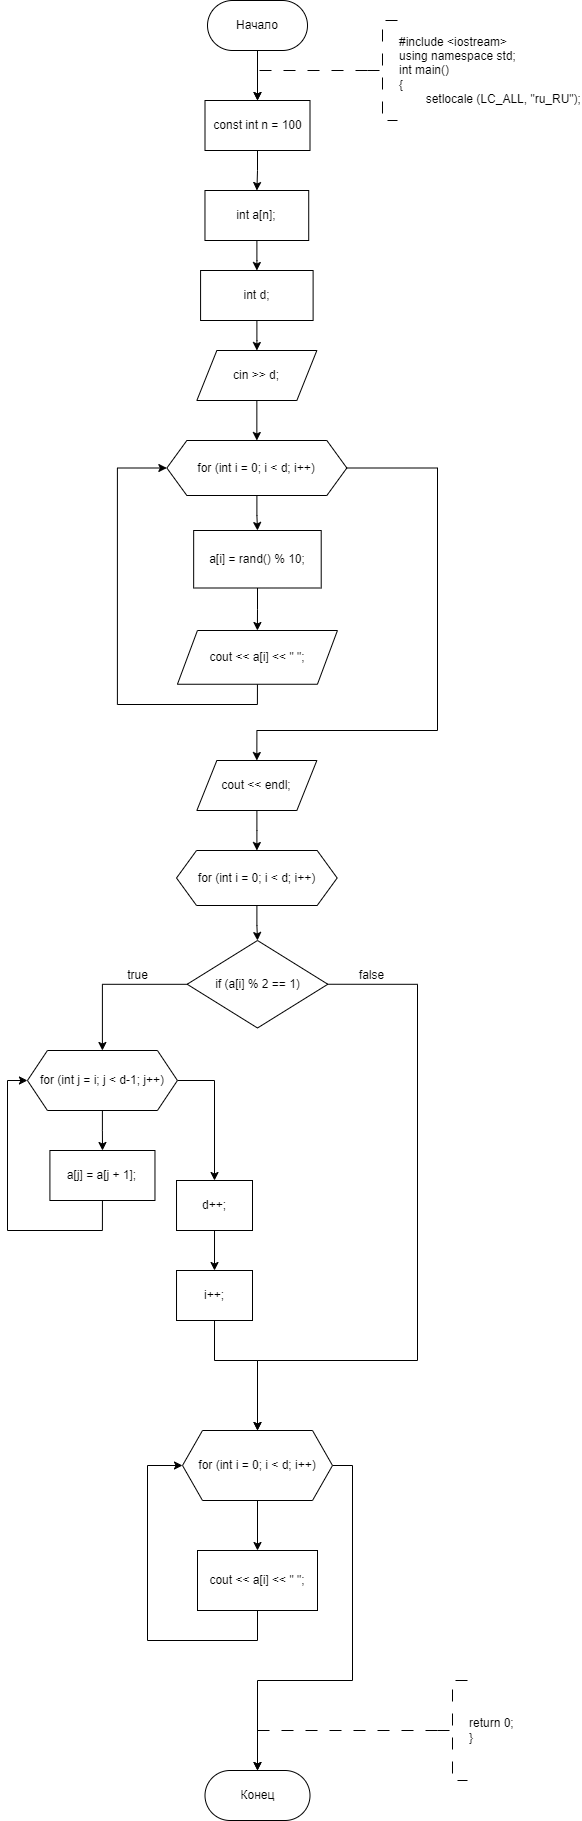

The diagram above was exported from draw.io. Its source (the exported page's mxGraphModel, read from the mxfile embedded in the PNG):
<mxGraphModel dx="696" dy="461" grid="1" gridSize="10" guides="1" tooltips="1" connect="1" arrows="1" fold="1" page="1" pageScale="1" pageWidth="827" pageHeight="1169" math="0" shadow="0">
  <root>
    <mxCell id="WIyWlLk6GJQsqaUBKTNV-0" />
    <mxCell id="WIyWlLk6GJQsqaUBKTNV-1" parent="WIyWlLk6GJQsqaUBKTNV-0" />
    <mxCell id="cIA8ymqUoOUv_UjENAOg-0" value="" style="edgeStyle=orthogonalEdgeStyle;rounded=0;orthogonalLoop=1;jettySize=auto;html=1;entryX=0.5;entryY=0;entryDx=0;entryDy=0;" parent="WIyWlLk6GJQsqaUBKTNV-1" source="cIA8ymqUoOUv_UjENAOg-1" target="cIA8ymqUoOUv_UjENAOg-6" edge="1">
      <mxGeometry relative="1" as="geometry">
        <mxPoint x="289.4" y="300" as="targetPoint" />
      </mxGeometry>
    </mxCell>
    <mxCell id="cIA8ymqUoOUv_UjENAOg-1" value="Начало" style="rounded=1;whiteSpace=wrap;html=1;arcSize=50;" parent="WIyWlLk6GJQsqaUBKTNV-1" vertex="1">
      <mxGeometry x="240" y="200" width="100" height="50" as="geometry" />
    </mxCell>
    <mxCell id="cIA8ymqUoOUv_UjENAOg-3" value="" style="edgeStyle=orthogonalEdgeStyle;rounded=0;orthogonalLoop=1;jettySize=auto;html=1;strokeWidth=1;dashed=1;dashPattern=12 12;entryX=0.5;entryY=0;entryDx=0;entryDy=0;" parent="WIyWlLk6GJQsqaUBKTNV-1" source="cIA8ymqUoOUv_UjENAOg-4" target="cIA8ymqUoOUv_UjENAOg-6" edge="1">
      <mxGeometry relative="1" as="geometry">
        <Array as="points">
          <mxPoint x="290" y="270" />
        </Array>
        <mxPoint x="290.02857142857135" y="300" as="targetPoint" />
      </mxGeometry>
    </mxCell>
    <mxCell id="cIA8ymqUoOUv_UjENAOg-4" value="#include &amp;lt;iostream&amp;gt;&lt;br&gt;using namespace std;&lt;br&gt;int main()&lt;br&gt;{&lt;br&gt;&lt;span style=&quot;white-space: pre;&quot;&gt;&#09;&lt;/span&gt;setlocale (LC_ALL, &quot;ru_RU&quot;);" style="strokeWidth=1;html=1;shape=mxgraph.flowchart.annotation_2;align=left;labelPosition=right;pointerEvents=1;dashed=1;dashPattern=12 12;" parent="WIyWlLk6GJQsqaUBKTNV-1" vertex="1">
      <mxGeometry x="400" y="220" width="30" height="100" as="geometry" />
    </mxCell>
    <mxCell id="cIA8ymqUoOUv_UjENAOg-114" value="" style="edgeStyle=orthogonalEdgeStyle;rounded=0;orthogonalLoop=1;jettySize=auto;html=1;" parent="WIyWlLk6GJQsqaUBKTNV-1" source="cIA8ymqUoOUv_UjENAOg-6" target="cIA8ymqUoOUv_UjENAOg-8" edge="1">
      <mxGeometry relative="1" as="geometry" />
    </mxCell>
    <mxCell id="cIA8ymqUoOUv_UjENAOg-6" value="const int n = 100" style="rounded=0;whiteSpace=wrap;html=1;" parent="WIyWlLk6GJQsqaUBKTNV-1" vertex="1">
      <mxGeometry x="237.5" y="300" width="105" height="50" as="geometry" />
    </mxCell>
    <mxCell id="cIA8ymqUoOUv_UjENAOg-83" value="" style="edgeStyle=orthogonalEdgeStyle;rounded=0;orthogonalLoop=1;jettySize=auto;html=1;" parent="WIyWlLk6GJQsqaUBKTNV-1" source="cIA8ymqUoOUv_UjENAOg-8" target="cIA8ymqUoOUv_UjENAOg-82" edge="1">
      <mxGeometry relative="1" as="geometry" />
    </mxCell>
    <mxCell id="cIA8ymqUoOUv_UjENAOg-8" value="int a[n];" style="rounded=0;whiteSpace=wrap;html=1;" parent="WIyWlLk6GJQsqaUBKTNV-1" vertex="1">
      <mxGeometry x="237.47" y="390" width="103.75" height="50" as="geometry" />
    </mxCell>
    <mxCell id="cIA8ymqUoOUv_UjENAOg-11" value="" style="edgeStyle=orthogonalEdgeStyle;rounded=0;orthogonalLoop=1;jettySize=auto;html=1;" parent="WIyWlLk6GJQsqaUBKTNV-1" source="cIA8ymqUoOUv_UjENAOg-13" target="cIA8ymqUoOUv_UjENAOg-15" edge="1">
      <mxGeometry relative="1" as="geometry" />
    </mxCell>
    <mxCell id="cIA8ymqUoOUv_UjENAOg-12" value="" style="edgeStyle=orthogonalEdgeStyle;rounded=0;orthogonalLoop=1;jettySize=auto;html=1;exitX=1;exitY=0.5;exitDx=0;exitDy=0;entryX=0.5;entryY=0;entryDx=0;entryDy=0;" parent="WIyWlLk6GJQsqaUBKTNV-1" source="cIA8ymqUoOUv_UjENAOg-13" target="cIA8ymqUoOUv_UjENAOg-89" edge="1">
      <mxGeometry relative="1" as="geometry">
        <mxPoint x="449.94000000000005" y="660" as="sourcePoint" />
        <Array as="points">
          <mxPoint x="469.97" y="667" />
          <mxPoint x="469.97" y="930" />
          <mxPoint x="288.97" y="930" />
        </Array>
        <mxPoint x="289.94000000000005" y="950" as="targetPoint" />
      </mxGeometry>
    </mxCell>
    <mxCell id="cIA8ymqUoOUv_UjENAOg-13" value="for (int i = 0; i &amp;lt; d; i++)" style="shape=hexagon;perimeter=hexagonPerimeter2;whiteSpace=wrap;html=1;fixedSize=1;rounded=0;" parent="WIyWlLk6GJQsqaUBKTNV-1" vertex="1">
      <mxGeometry x="199.35" y="640" width="180" height="55" as="geometry" />
    </mxCell>
    <mxCell id="cIA8ymqUoOUv_UjENAOg-14" value="" style="edgeStyle=orthogonalEdgeStyle;rounded=0;orthogonalLoop=1;jettySize=auto;html=1;" parent="WIyWlLk6GJQsqaUBKTNV-1" source="cIA8ymqUoOUv_UjENAOg-15" target="cIA8ymqUoOUv_UjENAOg-17" edge="1">
      <mxGeometry relative="1" as="geometry" />
    </mxCell>
    <mxCell id="cIA8ymqUoOUv_UjENAOg-15" value="a[i] = rand() % 10;" style="whiteSpace=wrap;html=1;rounded=0;" parent="WIyWlLk6GJQsqaUBKTNV-1" vertex="1">
      <mxGeometry x="226.16" y="730" width="127.55" height="57.5" as="geometry" />
    </mxCell>
    <mxCell id="cIA8ymqUoOUv_UjENAOg-16" style="edgeStyle=orthogonalEdgeStyle;rounded=0;orthogonalLoop=1;jettySize=auto;html=1;exitX=0.5;exitY=1;exitDx=0;exitDy=0;entryX=0;entryY=0.5;entryDx=0;entryDy=0;" parent="WIyWlLk6GJQsqaUBKTNV-1" source="cIA8ymqUoOUv_UjENAOg-17" target="cIA8ymqUoOUv_UjENAOg-13" edge="1">
      <mxGeometry relative="1" as="geometry">
        <Array as="points">
          <mxPoint x="289.94000000000005" y="904" />
          <mxPoint x="149.94" y="904" />
          <mxPoint x="149.94" y="667" />
        </Array>
      </mxGeometry>
    </mxCell>
    <mxCell id="cIA8ymqUoOUv_UjENAOg-17" value="cout &amp;lt;&amp;lt; a[i] &amp;lt;&amp;lt; &quot; &quot;;" style="shape=parallelogram;perimeter=parallelogramPerimeter;whiteSpace=wrap;html=1;fixedSize=1;rounded=0;" parent="WIyWlLk6GJQsqaUBKTNV-1" vertex="1">
      <mxGeometry x="209.94" y="830" width="160" height="53.75" as="geometry" />
    </mxCell>
    <mxCell id="cIA8ymqUoOUv_UjENAOg-73" value="Конец" style="rounded=1;whiteSpace=wrap;html=1;arcSize=50;" parent="WIyWlLk6GJQsqaUBKTNV-1" vertex="1">
      <mxGeometry x="237.5" y="1970" width="105" height="50" as="geometry" />
    </mxCell>
    <mxCell id="cIA8ymqUoOUv_UjENAOg-74" value="return 0;&lt;br&gt;}" style="strokeWidth=1;html=1;shape=mxgraph.flowchart.annotation_2;align=left;labelPosition=right;pointerEvents=1;dashed=1;dashPattern=12 12;" parent="WIyWlLk6GJQsqaUBKTNV-1" vertex="1">
      <mxGeometry x="470" y="1880" width="30" height="100" as="geometry" />
    </mxCell>
    <mxCell id="cIA8ymqUoOUv_UjENAOg-75" value="" style="edgeStyle=orthogonalEdgeStyle;rounded=0;orthogonalLoop=1;jettySize=auto;html=1;strokeWidth=1;dashed=1;dashPattern=12 12;exitX=0;exitY=0.5;exitDx=0;exitDy=0;exitPerimeter=0;entryX=0.5;entryY=0;entryDx=0;entryDy=0;" parent="WIyWlLk6GJQsqaUBKTNV-1" source="cIA8ymqUoOUv_UjENAOg-74" target="cIA8ymqUoOUv_UjENAOg-73" edge="1">
      <mxGeometry relative="1" as="geometry">
        <mxPoint x="426.95" y="1930" as="sourcePoint" />
        <mxPoint x="320" y="1940" as="targetPoint" />
        <Array as="points">
          <mxPoint x="290" y="1930" />
        </Array>
      </mxGeometry>
    </mxCell>
    <mxCell id="cIA8ymqUoOUv_UjENAOg-87" value="" style="edgeStyle=orthogonalEdgeStyle;rounded=0;orthogonalLoop=1;jettySize=auto;html=1;" parent="WIyWlLk6GJQsqaUBKTNV-1" source="cIA8ymqUoOUv_UjENAOg-82" target="cIA8ymqUoOUv_UjENAOg-86" edge="1">
      <mxGeometry relative="1" as="geometry" />
    </mxCell>
    <mxCell id="cIA8ymqUoOUv_UjENAOg-82" value="int d;" style="rounded=0;whiteSpace=wrap;html=1;" parent="WIyWlLk6GJQsqaUBKTNV-1" vertex="1">
      <mxGeometry x="233.08" y="470" width="112.53" height="50" as="geometry" />
    </mxCell>
    <mxCell id="cIA8ymqUoOUv_UjENAOg-88" value="" style="edgeStyle=orthogonalEdgeStyle;rounded=0;orthogonalLoop=1;jettySize=auto;html=1;" parent="WIyWlLk6GJQsqaUBKTNV-1" source="cIA8ymqUoOUv_UjENAOg-86" target="cIA8ymqUoOUv_UjENAOg-13" edge="1">
      <mxGeometry relative="1" as="geometry" />
    </mxCell>
    <mxCell id="cIA8ymqUoOUv_UjENAOg-86" value="cin &amp;gt;&amp;gt; d;" style="shape=parallelogram;perimeter=parallelogramPerimeter;whiteSpace=wrap;html=1;fixedSize=1;" parent="WIyWlLk6GJQsqaUBKTNV-1" vertex="1">
      <mxGeometry x="229.35" y="550" width="120" height="50" as="geometry" />
    </mxCell>
    <mxCell id="Pe1495gDfvn0sZ1TuwFw-1" value="" style="edgeStyle=orthogonalEdgeStyle;rounded=0;orthogonalLoop=1;jettySize=auto;html=1;" edge="1" parent="WIyWlLk6GJQsqaUBKTNV-1" source="cIA8ymqUoOUv_UjENAOg-89" target="Pe1495gDfvn0sZ1TuwFw-0">
      <mxGeometry relative="1" as="geometry" />
    </mxCell>
    <mxCell id="cIA8ymqUoOUv_UjENAOg-89" value="cout &amp;lt;&amp;lt; endl;" style="shape=parallelogram;perimeter=parallelogramPerimeter;whiteSpace=wrap;html=1;fixedSize=1;" parent="WIyWlLk6GJQsqaUBKTNV-1" vertex="1">
      <mxGeometry x="229.35" y="960" width="120" height="50" as="geometry" />
    </mxCell>
    <mxCell id="Pe1495gDfvn0sZ1TuwFw-3" value="" style="edgeStyle=orthogonalEdgeStyle;rounded=0;orthogonalLoop=1;jettySize=auto;html=1;" edge="1" parent="WIyWlLk6GJQsqaUBKTNV-1" source="Pe1495gDfvn0sZ1TuwFw-0" target="Pe1495gDfvn0sZ1TuwFw-2">
      <mxGeometry relative="1" as="geometry" />
    </mxCell>
    <mxCell id="Pe1495gDfvn0sZ1TuwFw-0" value="for (int i = 0; i &amp;lt; d; i++)" style="shape=hexagon;perimeter=hexagonPerimeter2;whiteSpace=wrap;html=1;fixedSize=1;" vertex="1" parent="WIyWlLk6GJQsqaUBKTNV-1">
      <mxGeometry x="209.01999999999998" y="1050" width="160.65" height="55" as="geometry" />
    </mxCell>
    <mxCell id="Pe1495gDfvn0sZ1TuwFw-5" value="" style="edgeStyle=orthogonalEdgeStyle;rounded=0;orthogonalLoop=1;jettySize=auto;html=1;" edge="1" parent="WIyWlLk6GJQsqaUBKTNV-1" source="Pe1495gDfvn0sZ1TuwFw-2" target="Pe1495gDfvn0sZ1TuwFw-4">
      <mxGeometry relative="1" as="geometry" />
    </mxCell>
    <mxCell id="Pe1495gDfvn0sZ1TuwFw-17" style="edgeStyle=orthogonalEdgeStyle;rounded=0;orthogonalLoop=1;jettySize=auto;html=1;exitX=1;exitY=0.5;exitDx=0;exitDy=0;entryX=0.5;entryY=0;entryDx=0;entryDy=0;" edge="1" parent="WIyWlLk6GJQsqaUBKTNV-1" source="Pe1495gDfvn0sZ1TuwFw-2" target="Pe1495gDfvn0sZ1TuwFw-18">
      <mxGeometry relative="1" as="geometry">
        <mxPoint x="420" y="1773.3103785021551" as="targetPoint" />
        <Array as="points">
          <mxPoint x="450" y="1184" />
          <mxPoint x="450" y="1560" />
          <mxPoint x="290" y="1560" />
        </Array>
      </mxGeometry>
    </mxCell>
    <mxCell id="Pe1495gDfvn0sZ1TuwFw-2" value="if (a[i] % 2 == 1)" style="rhombus;whiteSpace=wrap;html=1;" vertex="1" parent="WIyWlLk6GJQsqaUBKTNV-1">
      <mxGeometry x="219.67000000000002" y="1140" width="140.66" height="87.5" as="geometry" />
    </mxCell>
    <mxCell id="Pe1495gDfvn0sZ1TuwFw-9" value="" style="edgeStyle=orthogonalEdgeStyle;rounded=0;orthogonalLoop=1;jettySize=auto;html=1;" edge="1" parent="WIyWlLk6GJQsqaUBKTNV-1" source="Pe1495gDfvn0sZ1TuwFw-4" target="Pe1495gDfvn0sZ1TuwFw-8">
      <mxGeometry relative="1" as="geometry" />
    </mxCell>
    <mxCell id="Pe1495gDfvn0sZ1TuwFw-24" style="edgeStyle=orthogonalEdgeStyle;rounded=0;orthogonalLoop=1;jettySize=auto;html=1;exitX=1;exitY=0.5;exitDx=0;exitDy=0;entryX=0.5;entryY=0;entryDx=0;entryDy=0;" edge="1" parent="WIyWlLk6GJQsqaUBKTNV-1" source="Pe1495gDfvn0sZ1TuwFw-4" target="Pe1495gDfvn0sZ1TuwFw-13">
      <mxGeometry relative="1" as="geometry" />
    </mxCell>
    <mxCell id="Pe1495gDfvn0sZ1TuwFw-4" value="for (int j = i; j &amp;lt; d-1; j++)" style="shape=hexagon;perimeter=hexagonPerimeter2;whiteSpace=wrap;html=1;fixedSize=1;" vertex="1" parent="WIyWlLk6GJQsqaUBKTNV-1">
      <mxGeometry x="59.94" y="1250" width="150" height="60" as="geometry" />
    </mxCell>
    <mxCell id="Pe1495gDfvn0sZ1TuwFw-6" value="true" style="text;html=1;align=center;verticalAlign=middle;resizable=0;points=[];autosize=1;strokeColor=none;fillColor=none;" vertex="1" parent="WIyWlLk6GJQsqaUBKTNV-1">
      <mxGeometry x="150" y="1160" width="40" height="30" as="geometry" />
    </mxCell>
    <mxCell id="Pe1495gDfvn0sZ1TuwFw-7" value="false" style="text;html=1;align=center;verticalAlign=middle;resizable=0;points=[];autosize=1;strokeColor=none;fillColor=none;" vertex="1" parent="WIyWlLk6GJQsqaUBKTNV-1">
      <mxGeometry x="379.35" y="1160" width="50" height="30" as="geometry" />
    </mxCell>
    <mxCell id="Pe1495gDfvn0sZ1TuwFw-10" style="edgeStyle=orthogonalEdgeStyle;rounded=0;orthogonalLoop=1;jettySize=auto;html=1;exitX=0.5;exitY=1;exitDx=0;exitDy=0;entryX=0;entryY=0.5;entryDx=0;entryDy=0;" edge="1" parent="WIyWlLk6GJQsqaUBKTNV-1" source="Pe1495gDfvn0sZ1TuwFw-8" target="Pe1495gDfvn0sZ1TuwFw-4">
      <mxGeometry relative="1" as="geometry">
        <Array as="points">
          <mxPoint x="135" y="1430" />
          <mxPoint x="40" y="1430" />
          <mxPoint x="40" y="1280" />
        </Array>
      </mxGeometry>
    </mxCell>
    <mxCell id="Pe1495gDfvn0sZ1TuwFw-8" value="a[j] = a[j + 1];" style="rounded=1;whiteSpace=wrap;html=1;arcSize=0;" vertex="1" parent="WIyWlLk6GJQsqaUBKTNV-1">
      <mxGeometry x="82.41" y="1350" width="105.06" height="50" as="geometry" />
    </mxCell>
    <mxCell id="Pe1495gDfvn0sZ1TuwFw-16" value="" style="edgeStyle=orthogonalEdgeStyle;rounded=0;orthogonalLoop=1;jettySize=auto;html=1;" edge="1" parent="WIyWlLk6GJQsqaUBKTNV-1" source="Pe1495gDfvn0sZ1TuwFw-13" target="Pe1495gDfvn0sZ1TuwFw-15">
      <mxGeometry relative="1" as="geometry" />
    </mxCell>
    <mxCell id="Pe1495gDfvn0sZ1TuwFw-13" value="d++;" style="whiteSpace=wrap;html=1;" vertex="1" parent="WIyWlLk6GJQsqaUBKTNV-1">
      <mxGeometry x="209.02" y="1380" width="75.98" height="50" as="geometry" />
    </mxCell>
    <mxCell id="Pe1495gDfvn0sZ1TuwFw-19" style="edgeStyle=orthogonalEdgeStyle;rounded=0;orthogonalLoop=1;jettySize=auto;html=1;exitX=0.5;exitY=1;exitDx=0;exitDy=0;entryX=0.5;entryY=0;entryDx=0;entryDy=0;" edge="1" parent="WIyWlLk6GJQsqaUBKTNV-1" source="Pe1495gDfvn0sZ1TuwFw-15" target="Pe1495gDfvn0sZ1TuwFw-18">
      <mxGeometry relative="1" as="geometry">
        <Array as="points">
          <mxPoint x="247" y="1560" />
          <mxPoint x="290" y="1560" />
        </Array>
      </mxGeometry>
    </mxCell>
    <mxCell id="Pe1495gDfvn0sZ1TuwFw-15" value="i++;" style="whiteSpace=wrap;html=1;" vertex="1" parent="WIyWlLk6GJQsqaUBKTNV-1">
      <mxGeometry x="209.02" y="1470" width="75.98" height="50" as="geometry" />
    </mxCell>
    <mxCell id="Pe1495gDfvn0sZ1TuwFw-21" value="" style="edgeStyle=orthogonalEdgeStyle;rounded=0;orthogonalLoop=1;jettySize=auto;html=1;" edge="1" parent="WIyWlLk6GJQsqaUBKTNV-1" source="Pe1495gDfvn0sZ1TuwFw-18" target="Pe1495gDfvn0sZ1TuwFw-20">
      <mxGeometry relative="1" as="geometry" />
    </mxCell>
    <mxCell id="Pe1495gDfvn0sZ1TuwFw-23" style="edgeStyle=orthogonalEdgeStyle;rounded=0;orthogonalLoop=1;jettySize=auto;html=1;exitX=1;exitY=0.5;exitDx=0;exitDy=0;entryX=0.5;entryY=0;entryDx=0;entryDy=0;" edge="1" parent="WIyWlLk6GJQsqaUBKTNV-1" source="Pe1495gDfvn0sZ1TuwFw-18" target="cIA8ymqUoOUv_UjENAOg-73">
      <mxGeometry relative="1" as="geometry">
        <mxPoint x="230" y="1920" as="targetPoint" />
        <Array as="points">
          <mxPoint x="385" y="1665" />
          <mxPoint x="385" y="1880" />
          <mxPoint x="290" y="1880" />
        </Array>
      </mxGeometry>
    </mxCell>
    <mxCell id="Pe1495gDfvn0sZ1TuwFw-18" value="for (int i = 0; i &amp;lt; d; i++)" style="shape=hexagon;perimeter=hexagonPerimeter2;whiteSpace=wrap;html=1;fixedSize=1;" vertex="1" parent="WIyWlLk6GJQsqaUBKTNV-1">
      <mxGeometry x="215" y="1630" width="150" height="70" as="geometry" />
    </mxCell>
    <mxCell id="Pe1495gDfvn0sZ1TuwFw-22" style="edgeStyle=orthogonalEdgeStyle;rounded=0;orthogonalLoop=1;jettySize=auto;html=1;exitX=0.5;exitY=1;exitDx=0;exitDy=0;entryX=0;entryY=0.5;entryDx=0;entryDy=0;" edge="1" parent="WIyWlLk6GJQsqaUBKTNV-1" source="Pe1495gDfvn0sZ1TuwFw-20" target="Pe1495gDfvn0sZ1TuwFw-18">
      <mxGeometry relative="1" as="geometry">
        <Array as="points">
          <mxPoint x="290" y="1840" />
          <mxPoint x="180" y="1840" />
          <mxPoint x="180" y="1665" />
        </Array>
      </mxGeometry>
    </mxCell>
    <mxCell id="Pe1495gDfvn0sZ1TuwFw-20" value="cout &amp;lt;&amp;lt; a[i] &amp;lt;&amp;lt; &quot; &quot;;" style="whiteSpace=wrap;html=1;" vertex="1" parent="WIyWlLk6GJQsqaUBKTNV-1">
      <mxGeometry x="230" y="1750" width="120" height="60" as="geometry" />
    </mxCell>
  </root>
</mxGraphModel>